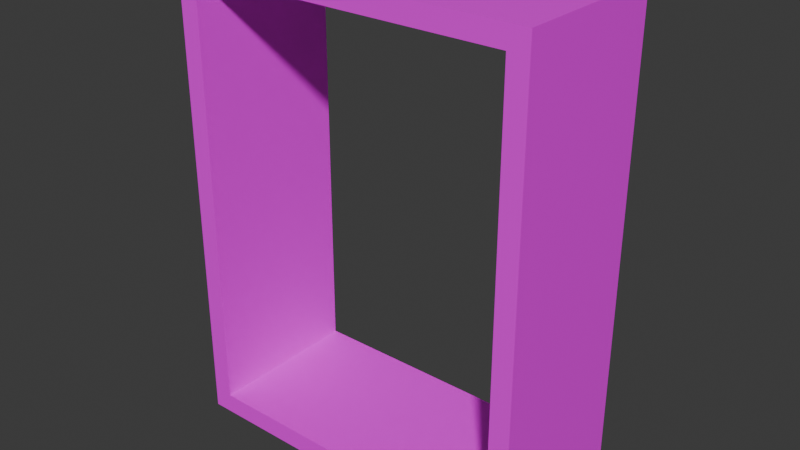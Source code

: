 # Source: window-frame-standard.blend  (saved by Blender 5.1.29; exported with 4.5.12 LTS)
import bpy
from mathutils import Matrix  # noqa: F401  (used for matrix-valued properties, if any)

bpy.ops.wm.read_factory_settings(use_empty=True)
scene = bpy.context.scene
scene.name = 'Scene'

# ---- collections
col_collection = bpy.data.collections.new('Collection'); scene.collection.children.link(col_collection)

# ---- images (referenced by path relative to the original .blend; pixels are not part of the script)
import os
ASSET_DIR = os.environ.get("B2B_ASSET_DIR", "")  # directory of the original .blend (textures are referenced by path, not embedded)
HERE = os.path.dirname(os.path.abspath(__file__))  # packed textures are extracted next to this script under _unpacked/

def load_image(name, relpath, width, height, colorspace="sRGB"):
    """Load a texture the original file referenced (path relative to the .blend, or extracted next to this script)."""
    p = next((c for c in (os.path.join(HERE, relpath), os.path.join(ASSET_DIR, relpath)) if relpath and os.path.exists(c)), "")
    if p:
        img = bpy.data.images.load(p, check_existing=True)
        img.name = name
    else:  # same state as the original file: an image datablock whose file is absent (Cycles renders it pink)
        img = bpy.data.images.new(name, width, height)
        img.source = "FILE"
        img.filepath = "//" + (relpath or name)
    img.colorspace_settings.name = colorspace
    return img
img_base_png = load_image('base.png', 'base.png', 1024, 1024, 'sRGB')

# ---- materials (node trees are filled in below, after node groups)
mat_prototype_wall = bpy.data.materials.new('Prototype-Wall')
mat_prototype_wall.alpha_threshold = 0.0
mat_prototype_wall.use_backface_culling_lightprobe_volume = False
mat_prototype_wall.roughness = 0.5
mat_prototype_wall.line_color = (0.0, 0.0, 0.0, 1.0)

# ---- material node trees
mat_prototype_wall.use_nodes = True; mat_prototype_wall.node_tree.nodes.clear()
_N = mat_prototype_wall.node_tree.nodes; _L = mat_prototype_wall.node_tree.links
n0 = _N.new('ShaderNodeOutputMaterial'); n0.name = 'Material Output'; n0.location = (599, 167)
n1 = _N.new('ShaderNodeBsdfPrincipled'); n1.name = 'Principled BSDF'; n1.location = (332, 169)
n2 = _N.new('ShaderNodeTexCoord'); n2.name = 'Texture Coordinate'; n2.location = (-339, 127)
n3 = _N.new('ShaderNodeMapping'); n3.name = 'Mapping'; n3.location = (-141, 171)
n3.inputs[3].default_value = (4.0, 4.0, 4.0)
n4 = _N.new('ShaderNodeTexImage'); n4.name = 'Image Texture'; n4.location = (49, 159)
n4.image = img_base_png
_L.new(n1.outputs[0], n0.inputs[0])
_L.new(n4.outputs[0], n1.inputs[0])
_L.new(n3.outputs[0], n4.inputs[0])
_L.new(n2.outputs[2], n3.inputs[0])
n0.is_active_output = True

# ---- world
world_world = bpy.data.worlds.new('World'); scene.world = world_world
world_world.use_nodes = True; world_world.node_tree.nodes.clear()
_N = world_world.node_tree.nodes; _L = world_world.node_tree.links
n0 = _N.new('ShaderNodeOutputWorld'); n0.name = 'World Output'; n0.location = (200, 100)
n1 = _N.new('ShaderNodeBackground'); n1.name = 'Background'; n1.location = (-200, 100)
n1.inputs[0].default_value = (0.05088, 0.05088, 0.05088, 1.0)
_L.new(n1.outputs[0], n0.inputs[0])
n0.is_active_output = True
world_world.color = (0.05088, 0.05088, 0.05088)
world_world.sun_shadow_jitter_overblur = 0.0

# ---- meshes
me_windowframe_standard = bpy.data.meshes.new('Windowframe-Standard')
me_windowframe_standard.from_pydata([(-0.7058, -0.1, 2.456), (-0.7058, 0.6, 2.456), (0.7058, -0.1, 2.456), (0.7058, 0.6, 2.456), (-0.7058, -0.1, 0.5442), (-0.7058, 0.6, 0.5442), (0.7058, -0.1, 0.5442), (0.7058, 0.6, 0.5442), (-0.7942, -0.1, 2.544), (-0.7942, 0.6, 2.544), (0.7942, -0.1, 2.544), (0.7942, 0.6, 2.544), (-0.7942, -0.1, 0.4558), (-0.7942, 0.6, 0.4558), (0.7942, -0.1, 0.4558), (0.7942, 0.6, 0.4558)], [], [(4, 6, 7, 5), (3, 2, 0, 1), (5, 1, 0, 4), (2, 3, 7, 6), (12, 13, 15, 14), (11, 9, 8, 10), (13, 12, 8, 9), (10, 14, 15, 11), (3, 1, 9, 11), (0, 2, 10, 8), (4, 0, 8, 12), (1, 5, 13, 9), (2, 6, 14, 10), (7, 3, 11, 15), (6, 4, 12, 14), (5, 7, 15, 13)])
_uv = me_windowframe_standard.uv_layers.new(name='UVMap')
_uv.uv.foreach_set('vector', [0.2001, 0.5969, 0.2001, 0.9997, 0.0003437, 0.9997, 0.0003437, 0.5969, 0.2008, 0.5969, 0.4005, 0.5969, 0.4005, 0.9997, 0.2008, 0.9997, 0.9049, 0.0003437, 0.9049, 0.5458, 0.7052, 0.5458, 0.7052, 0.0003437, 0.7045, 0.5458, 0.5048, 0.5458, 0.5048, 0.0003437, 0.7045, 0.0003437, 0.7045, 0.9997, 0.5048, 0.9997, 0.5048, 0.5465, 0.7045, 0.5465, 0.9049, 0.5465, 0.9049, 0.9997, 0.7052, 0.9997, 0.7052, 0.5465, 0.0003437, 0.0003437, 0.2001, 0.0003437, 0.2001, 0.5962, 0.0003437, 0.5962, 0.2008, 0.5962, 0.2008, 0.0003437, 0.4005, 0.0003438, 0.4005, 0.5962, 0.9567, 0.02556, 0.9567, 0.4283, 0.9315, 0.4535, 0.9315, 0.0003437, 0.9315, 0.8822, 0.9315, 0.4795, 0.9567, 0.4542, 0.9567, 0.9074, 0.4264, 0.02556, 0.4264, 0.571, 0.4012, 0.5962, 0.4012, 0.0003437, 0.4271, 0.571, 0.4271, 0.02556, 0.4523, 0.0003437, 0.4523, 0.5962, 0.4789, 0.571, 0.4789, 0.02556, 0.5041, 0.0003437, 0.5041, 0.5962, 0.4782, 0.02556, 0.4782, 0.571, 0.453, 0.5962, 0.453, 0.0003437, 0.9308, 0.02556, 0.9308, 0.4283, 0.9056, 0.4535, 0.9056, 0.0003437, 0.9056, 0.8822, 0.9056, 0.4795, 0.9308, 0.4542, 0.9308, 0.9074])
me_windowframe_standard.materials.append(mat_prototype_wall)
me_windowframe_standard.update()

# ---- objects
ob_windowframe_standard_col = bpy.data.objects.new('WindowFrame-Standard-col', me_windowframe_standard)

# ---- transforms, parenting, visibility, modifiers, constraints
ob_windowframe_standard_col.location = (0.0, 0.0, 0.0)

# ---- collection membership
col_collection.objects.link(ob_windowframe_standard_col)

# ---- scene / render settings (as saved in the file)
scene.frame_start = 1; scene.frame_end = 250; scene.frame_set(1)
scene.render.engine = 'BLENDER_EEVEE_NEXT'
scene.render.bake_bias = 0.0
scene.render.bake_samples = 0
scene.cycles.sampling_pattern = 'TABULATED_SOBOL'
scene.eevee.use_volume_custom_range = False
bpy.context.view_layer.update()

# ---- added for rendering (the .blend has no active camera and no usable light): camera, sun
cam_auto = bpy.data.cameras.new('AutoCamera')
cam_auto.lens = 50.0
cam_auto.sensor_width = 36.0
cam_auto.clip_end = 1000.0
ob_auto_camera = bpy.data.objects.new('AutoCamera', cam_auto)
scene.collection.objects.link(ob_auto_camera)
ob_auto_camera.location = (2.51252, -2.76502, 3.51001)
ob_auto_camera.rotation_euler = (1.09748, -7.21219e-08, 0.694738)
scene.camera = ob_auto_camera
light_auto_sun = bpy.data.lights.new('AutoSun', 'SUN')
light_auto_sun.energy = 3.0
light_auto_sun.angle = 0.0523599
ob_auto_sun = bpy.data.objects.new('AutoSun', light_auto_sun)
scene.collection.objects.link(ob_auto_sun)
ob_auto_sun.rotation_euler = (0.872665, 0.174533, 0.523599)
bpy.context.view_layer.update()

